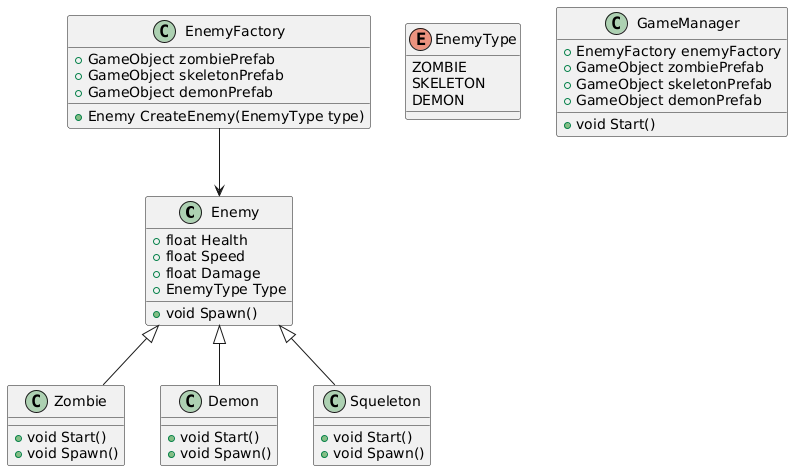

The diagram above was rendered by PlantUML. Its source (embedded in the PNG):
@startuml
class Enemy {
    +float Health
    +float Speed
    +float Damage
    +EnemyType Type
    +void Spawn()
}

class Zombie {
    +void Start()
    +void Spawn()
}

class Demon {
    +void Start()
    +void Spawn()
}

class Squeleton {
    +void Start()
    +void Spawn()
}

enum EnemyType {
    ZOMBIE
    SKELETON
    DEMON
}

class EnemyFactory {
    +GameObject zombiePrefab
    +GameObject skeletonPrefab
    +GameObject demonPrefab
    +Enemy CreateEnemy(EnemyType type)
}

class GameManager {
    +EnemyFactory enemyFactory
    +GameObject zombiePrefab
    +GameObject skeletonPrefab
    +GameObject demonPrefab
    +void Start()
}

Enemy <|-- Zombie
Enemy <|-- Demon
Enemy <|-- Squeleton

EnemyFactory --> Enemy
@enduml